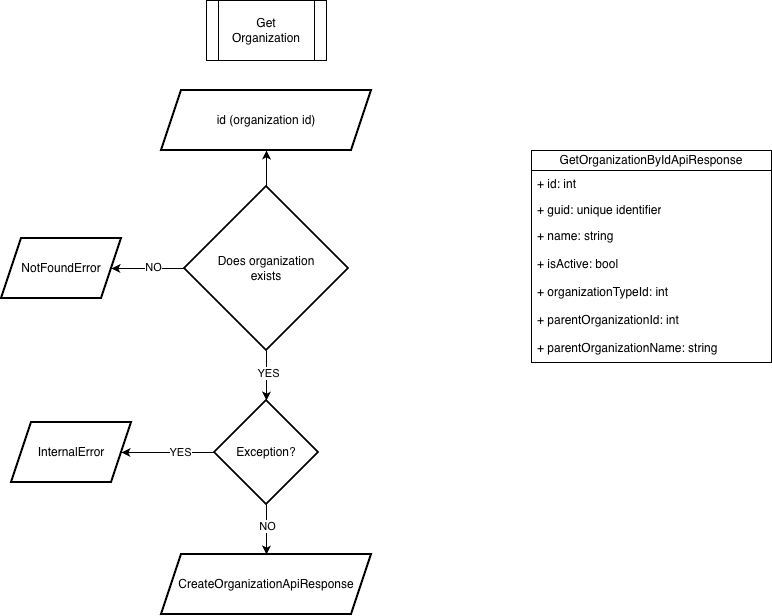

The diagram above was exported from draw.io. Its source (the exported page's mxGraphModel, read from the mxfile embedded in the PNG):
<mxGraphModel dx="2107" dy="587" grid="1" gridSize="10" guides="1" tooltips="1" connect="1" arrows="1" fold="1" page="1" pageScale="1" pageWidth="850" pageHeight="1100" math="0" shadow="0">
  <root>
    <mxCell id="0" />
    <mxCell id="1" parent="0" />
    <mxCell id="QnjLbBEd01xp_tK18FEF-1" parent="1" style="shape=process;whiteSpace=wrap;html=1;backgroundOutline=1;" value="Get&lt;div&gt;Organization&lt;/div&gt;" vertex="1">
      <mxGeometry height="60" width="120" x="-615" y="50" as="geometry" />
    </mxCell>
    <object label="GetOrganizationByIdApiResponse" IsActive="bool" id="TbiKktgxQkmuYUwjf9z_-7">
      <mxCell parent="1" style="swimlane;fontStyle=0;childLayout=stackLayout;horizontal=1;startSize=20;fillColor=none;horizontalStack=0;resizeParent=1;resizeParentMax=0;resizeLast=0;collapsible=1;marginBottom=0;whiteSpace=wrap;html=1;" vertex="1">
        <mxGeometry height="212" width="240" x="-290" y="200" as="geometry" />
      </mxCell>
    </object>
    <mxCell id="TbiKktgxQkmuYUwjf9z_-8" parent="TbiKktgxQkmuYUwjf9z_-7" style="text;strokeColor=none;fillColor=none;align=left;verticalAlign=top;spacingLeft=4;spacingRight=4;overflow=hidden;rotatable=0;points=[[0,0.5],[1,0.5]];portConstraint=eastwest;whiteSpace=wrap;html=1;" value="+ id: int" vertex="1">
      <mxGeometry height="26" width="240" y="20" as="geometry" />
    </mxCell>
    <mxCell id="TbiKktgxQkmuYUwjf9z_-9" parent="TbiKktgxQkmuYUwjf9z_-7" style="text;strokeColor=none;fillColor=none;align=left;verticalAlign=top;spacingLeft=4;spacingRight=4;overflow=hidden;rotatable=0;points=[[0,0.5],[1,0.5]];portConstraint=eastwest;whiteSpace=wrap;html=1;" value="+ guid: unique identifier" vertex="1">
      <mxGeometry height="26" width="240" y="46" as="geometry" />
    </mxCell>
    <mxCell id="TbiKktgxQkmuYUwjf9z_-10" parent="TbiKktgxQkmuYUwjf9z_-7" style="text;strokeColor=none;fillColor=none;align=left;verticalAlign=top;spacingLeft=4;spacingRight=4;overflow=hidden;rotatable=0;points=[[0,0.5],[1,0.5]];portConstraint=eastwest;whiteSpace=wrap;html=1;" value="+ name: string" vertex="1">
      <mxGeometry height="28" width="240" y="72" as="geometry" />
    </mxCell>
    <mxCell id="TbiKktgxQkmuYUwjf9z_-11" parent="TbiKktgxQkmuYUwjf9z_-7" style="text;strokeColor=none;fillColor=none;align=left;verticalAlign=top;spacingLeft=4;spacingRight=4;overflow=hidden;rotatable=0;points=[[0,0.5],[1,0.5]];portConstraint=eastwest;whiteSpace=wrap;html=1;" value="+ isActive: bool" vertex="1">
      <mxGeometry height="28" width="240" y="100" as="geometry" />
    </mxCell>
    <mxCell id="TbiKktgxQkmuYUwjf9z_-14" parent="TbiKktgxQkmuYUwjf9z_-7" style="text;strokeColor=none;fillColor=none;align=left;verticalAlign=top;spacingLeft=4;spacingRight=4;overflow=hidden;rotatable=0;points=[[0,0.5],[1,0.5]];portConstraint=eastwest;whiteSpace=wrap;html=1;" value="+ organizationTypeId: int" vertex="1">
      <mxGeometry height="28" width="240" y="128" as="geometry" />
    </mxCell>
    <mxCell id="TbiKktgxQkmuYUwjf9z_-15" parent="TbiKktgxQkmuYUwjf9z_-7" style="text;strokeColor=none;fillColor=none;align=left;verticalAlign=top;spacingLeft=4;spacingRight=4;overflow=hidden;rotatable=0;points=[[0,0.5],[1,0.5]];portConstraint=eastwest;whiteSpace=wrap;html=1;" value="+ parentOrganizationId: int" vertex="1">
      <mxGeometry height="28" width="240" y="156" as="geometry" />
    </mxCell>
    <mxCell id="24pbSmxczds4Yn0dhIxL-1" parent="TbiKktgxQkmuYUwjf9z_-7" style="text;strokeColor=none;fillColor=none;align=left;verticalAlign=top;spacingLeft=4;spacingRight=4;overflow=hidden;rotatable=0;points=[[0,0.5],[1,0.5]];portConstraint=eastwest;whiteSpace=wrap;html=1;" value="+ parentOrganizationName: string" vertex="1">
      <mxGeometry height="28" width="240" y="184" as="geometry" />
    </mxCell>
    <mxCell id="TbiKktgxQkmuYUwjf9z_-22" edge="1" parent="1" source="TbiKktgxQkmuYUwjf9z_-18" style="edgeStyle=orthogonalEdgeStyle;rounded=0;orthogonalLoop=1;jettySize=auto;html=1;" target="TbiKktgxQkmuYUwjf9z_-21" value="">
      <mxGeometry relative="1" as="geometry" />
    </mxCell>
    <mxCell id="TbiKktgxQkmuYUwjf9z_-25" connectable="0" parent="TbiKktgxQkmuYUwjf9z_-22" style="edgeLabel;html=1;align=center;verticalAlign=middle;resizable=0;points=[];" value="NO" vertex="1">
      <mxGeometry relative="1" x="-0.1324" y="-2" as="geometry">
        <mxPoint as="offset" />
      </mxGeometry>
    </mxCell>
    <mxCell id="TbiKktgxQkmuYUwjf9z_-26" edge="1" parent="1" source="TbiKktgxQkmuYUwjf9z_-18" style="edgeStyle=orthogonalEdgeStyle;rounded=0;orthogonalLoop=1;jettySize=auto;html=1;" value="">
      <mxGeometry relative="1" as="geometry">
        <mxPoint x="-555" y="450" as="targetPoint" />
      </mxGeometry>
    </mxCell>
    <mxCell id="TbiKktgxQkmuYUwjf9z_-27" connectable="0" parent="TbiKktgxQkmuYUwjf9z_-26" style="edgeLabel;html=1;align=center;verticalAlign=middle;resizable=0;points=[];" value="YES" vertex="1">
      <mxGeometry relative="1" x="-0.12" y="1" as="geometry">
        <mxPoint as="offset" />
      </mxGeometry>
    </mxCell>
    <mxCell id="TbiKktgxQkmuYUwjf9z_-37" edge="1" parent="1" source="TbiKktgxQkmuYUwjf9z_-18" style="edgeStyle=orthogonalEdgeStyle;rounded=0;orthogonalLoop=1;jettySize=auto;html=1;" target="TbiKktgxQkmuYUwjf9z_-36" value="">
      <mxGeometry relative="1" as="geometry" />
    </mxCell>
    <mxCell id="TbiKktgxQkmuYUwjf9z_-18" parent="1" style="strokeWidth=2;html=1;shape=mxgraph.flowchart.decision;whiteSpace=wrap;" value="Does organization&lt;div&gt;exists&lt;/div&gt;" vertex="1">
      <mxGeometry height="164" width="164" x="-637" y="236" as="geometry" />
    </mxCell>
    <mxCell id="TbiKktgxQkmuYUwjf9z_-21" parent="1" style="shape=parallelogram;perimeter=parallelogramPerimeter;whiteSpace=wrap;html=1;fixedSize=1;strokeWidth=2;" value="NotFoundError" vertex="1">
      <mxGeometry height="60" width="120" x="-820" y="288" as="geometry" />
    </mxCell>
    <mxCell id="TbiKktgxQkmuYUwjf9z_-30" edge="1" parent="1" style="edgeStyle=orthogonalEdgeStyle;rounded=0;orthogonalLoop=1;jettySize=auto;html=1;" value="">
      <mxGeometry relative="1" as="geometry">
        <mxPoint x="-10" y="522.0000000000002" as="targetPoint" />
      </mxGeometry>
    </mxCell>
    <mxCell id="TbiKktgxQkmuYUwjf9z_-42" edge="1" parent="1" style="edgeStyle=orthogonalEdgeStyle;rounded=0;orthogonalLoop=1;jettySize=auto;html=1;" value="">
      <mxGeometry relative="1" as="geometry">
        <mxPoint x="145" y="700" as="sourcePoint" />
      </mxGeometry>
    </mxCell>
    <mxCell id="TbiKktgxQkmuYUwjf9z_-36" parent="1" style="shape=parallelogram;perimeter=parallelogramPerimeter;whiteSpace=wrap;html=1;fixedSize=1;strokeWidth=2;" value="id (organization id)" vertex="1">
      <mxGeometry height="60" width="210" x="-660" y="140" as="geometry" />
    </mxCell>
    <mxCell id="TbiKktgxQkmuYUwjf9z_-38" parent="1" style="shape=parallelogram;perimeter=parallelogramPerimeter;whiteSpace=wrap;html=1;fixedSize=1;strokeWidth=2;" value="CreateOrganizationApiResponse" vertex="1">
      <mxGeometry height="60" width="210" x="-660" y="604" as="geometry" />
    </mxCell>
    <mxCell id="TbiKktgxQkmuYUwjf9z_-45" edge="1" parent="1" style="edgeStyle=orthogonalEdgeStyle;rounded=0;orthogonalLoop=1;jettySize=auto;html=1;" value="">
      <mxGeometry relative="1" as="geometry">
        <mxPoint x="145" y="800" as="sourcePoint" />
      </mxGeometry>
    </mxCell>
    <mxCell id="TbiKktgxQkmuYUwjf9z_-49" edge="1" parent="1" source="TbiKktgxQkmuYUwjf9z_-48" style="edgeStyle=orthogonalEdgeStyle;rounded=0;orthogonalLoop=1;jettySize=auto;html=1;" target="TbiKktgxQkmuYUwjf9z_-38" value="">
      <mxGeometry relative="1" as="geometry" />
    </mxCell>
    <mxCell id="TbiKktgxQkmuYUwjf9z_-55" connectable="0" parent="TbiKktgxQkmuYUwjf9z_-49" style="edgeLabel;html=1;align=center;verticalAlign=middle;resizable=0;points=[];" value="NO" vertex="1">
      <mxGeometry relative="1" x="-0.15" as="geometry">
        <mxPoint as="offset" />
      </mxGeometry>
    </mxCell>
    <mxCell id="TbiKktgxQkmuYUwjf9z_-52" edge="1" parent="1" source="TbiKktgxQkmuYUwjf9z_-48" style="edgeStyle=orthogonalEdgeStyle;rounded=0;orthogonalLoop=1;jettySize=auto;html=1;" target="TbiKktgxQkmuYUwjf9z_-50" value="">
      <mxGeometry relative="1" as="geometry" />
    </mxCell>
    <mxCell id="TbiKktgxQkmuYUwjf9z_-54" connectable="0" parent="TbiKktgxQkmuYUwjf9z_-52" style="edgeLabel;html=1;align=center;verticalAlign=middle;resizable=0;points=[];" value="YES" vertex="1">
      <mxGeometry relative="1" x="-0.2473" y="-1" as="geometry">
        <mxPoint as="offset" />
      </mxGeometry>
    </mxCell>
    <mxCell id="TbiKktgxQkmuYUwjf9z_-48" parent="1" style="strokeWidth=2;html=1;shape=mxgraph.flowchart.decision;whiteSpace=wrap;" value="Exception?" vertex="1">
      <mxGeometry height="104" width="104" x="-607" y="450" as="geometry" />
    </mxCell>
    <mxCell id="TbiKktgxQkmuYUwjf9z_-50" parent="1" style="shape=parallelogram;perimeter=parallelogramPerimeter;whiteSpace=wrap;html=1;fixedSize=1;strokeWidth=2;" value="InternalError" vertex="1">
      <mxGeometry height="60" width="120" x="-810" y="472" as="geometry" />
    </mxCell>
  </root>
</mxGraphModel>